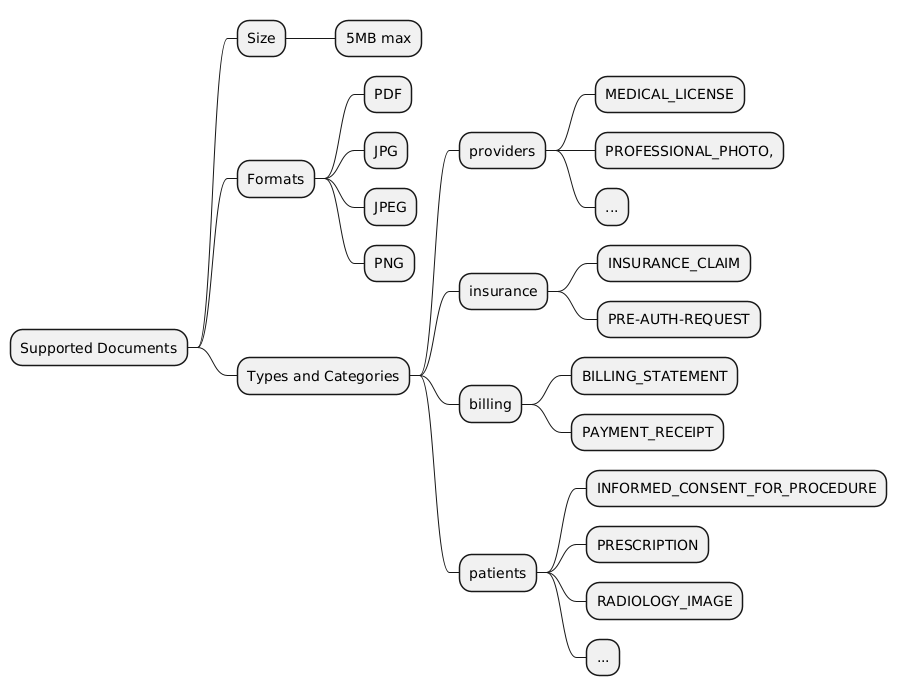

The diagram above was rendered by PlantUML. Its source (embedded in the PNG):
@startmindmap Supported Documents
* Supported Documents
** Size
*** 5MB max
** Formats
*** PDF
*** JPG
*** JPEG
*** PNG
** Types and Categories
*** providers
**** MEDICAL_LICENSE
**** PROFESSIONAL_PHOTO,
**** ...
*** insurance
**** INSURANCE_CLAIM
**** PRE-AUTH-REQUEST
*** billing
**** BILLING_STATEMENT
**** PAYMENT_RECEIPT
*** patients
**** INFORMED_CONSENT_FOR_PROCEDURE
**** PRESCRIPTION
**** RADIOLOGY_IMAGE
**** ...
@endmindmap